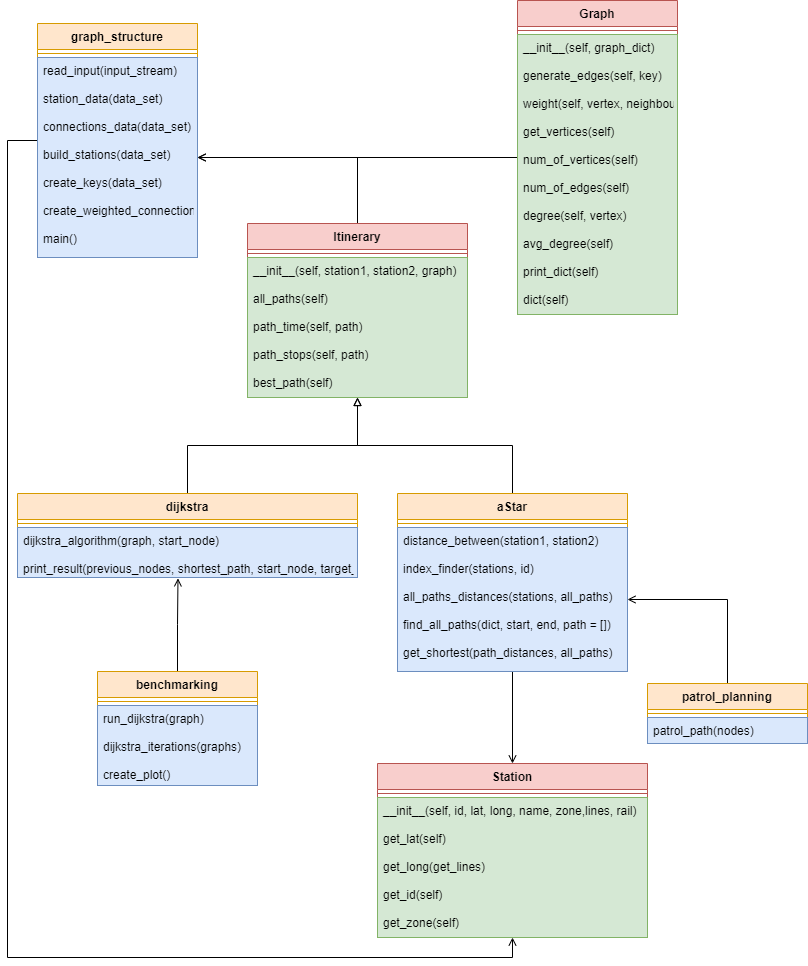

The diagram above was exported from draw.io. Its source (the exported page's mxGraphModel, read from the mxfile embedded in the PNG):
<mxGraphModel dx="1421" dy="754" grid="1" gridSize="10" guides="1" tooltips="1" connect="1" arrows="1" fold="1" page="1" pageScale="1" pageWidth="850" pageHeight="1100" math="0" shadow="0">
  <root>
    <mxCell id="0" />
    <mxCell id="1" parent="0" />
    <mxCell id="4Y93MSQSwsTuM27kH1z--1" style="edgeStyle=orthogonalEdgeStyle;rounded=0;orthogonalLoop=1;jettySize=auto;html=1;exitX=0;exitY=0.5;exitDx=0;exitDy=0;entryX=0.5;entryY=1;entryDx=0;entryDy=0;endArrow=open;endFill=0;" edge="1" parent="1" source="4Y93MSQSwsTuM27kH1z--2" target="4Y93MSQSwsTuM27kH1z--9">
      <mxGeometry relative="1" as="geometry">
        <Array as="points">
          <mxPoint x="30" y="177" />
          <mxPoint x="30" y="994" />
          <mxPoint x="535" y="994" />
        </Array>
      </mxGeometry>
    </mxCell>
    <mxCell id="4Y93MSQSwsTuM27kH1z--2" value="graph_structure" style="swimlane;fontStyle=1;align=center;verticalAlign=top;childLayout=stackLayout;horizontal=1;startSize=26;horizontalStack=0;resizeParent=1;resizeParentMax=0;resizeLast=0;collapsible=1;marginBottom=0;fillColor=#ffe6cc;strokeColor=#d79b00;" vertex="1" parent="1">
      <mxGeometry x="60" y="60" width="160" height="234" as="geometry" />
    </mxCell>
    <mxCell id="4Y93MSQSwsTuM27kH1z--3" value="" style="line;strokeWidth=1;fillColor=none;align=left;verticalAlign=middle;spacingTop=-1;spacingLeft=3;spacingRight=3;rotatable=0;labelPosition=right;points=[];portConstraint=eastwest;strokeColor=inherit;" vertex="1" parent="4Y93MSQSwsTuM27kH1z--2">
      <mxGeometry y="26" width="160" height="8" as="geometry" />
    </mxCell>
    <mxCell id="4Y93MSQSwsTuM27kH1z--4" value="read_input(input_stream)&#10;&#10;station_data(data_set)&#10;&#10;connections_data(data_set)&#10;&#10;build_stations(data_set)&#10;&#10;create_keys(data_set)&#10;&#10;create_weighted_connections(data_set)&#10;&#10;main()" style="text;strokeColor=#6c8ebf;fillColor=#dae8fc;align=left;verticalAlign=top;spacingLeft=4;spacingRight=4;overflow=hidden;rotatable=0;points=[[0,0.5],[1,0.5]];portConstraint=eastwest;" vertex="1" parent="4Y93MSQSwsTuM27kH1z--2">
      <mxGeometry y="34" width="160" height="200" as="geometry" />
    </mxCell>
    <mxCell id="4Y93MSQSwsTuM27kH1z--5" style="edgeStyle=orthogonalEdgeStyle;rounded=0;orthogonalLoop=1;jettySize=auto;html=1;exitX=0;exitY=0.5;exitDx=0;exitDy=0;entryX=1;entryY=0.5;entryDx=0;entryDy=0;endArrow=open;endFill=0;" edge="1" parent="1" source="4Y93MSQSwsTuM27kH1z--6" target="4Y93MSQSwsTuM27kH1z--4">
      <mxGeometry relative="1" as="geometry" />
    </mxCell>
    <mxCell id="4Y93MSQSwsTuM27kH1z--6" value="Graph" style="swimlane;fontStyle=1;align=center;verticalAlign=top;childLayout=stackLayout;horizontal=1;startSize=26;horizontalStack=0;resizeParent=1;resizeParentMax=0;resizeLast=0;collapsible=1;marginBottom=0;fillColor=#f8cecc;strokeColor=#b85450;" vertex="1" parent="1">
      <mxGeometry x="540" y="37" width="160" height="314" as="geometry" />
    </mxCell>
    <mxCell id="4Y93MSQSwsTuM27kH1z--7" value="" style="line;strokeWidth=1;fillColor=none;align=left;verticalAlign=middle;spacingTop=-1;spacingLeft=3;spacingRight=3;rotatable=0;labelPosition=right;points=[];portConstraint=eastwest;strokeColor=inherit;" vertex="1" parent="4Y93MSQSwsTuM27kH1z--6">
      <mxGeometry y="26" width="160" height="8" as="geometry" />
    </mxCell>
    <mxCell id="4Y93MSQSwsTuM27kH1z--8" value="__init__(self, graph_dict)&#10;&#10;generate_edges(self, key)&#10;&#10;weight(self, vertex, neighbour)&#10;&#10;get_vertices(self)&#10;&#10;num_of_vertices(self)&#10;&#10;num_of_edges(self)&#10;&#10;degree(self, vertex)&#10;&#10;avg_degree(self)&#10;&#10;print_dict(self)&#10;&#10;dict(self)" style="text;strokeColor=#82b366;fillColor=#d5e8d4;align=left;verticalAlign=top;spacingLeft=4;spacingRight=4;overflow=hidden;rotatable=0;points=[[0,0.5],[1,0.5]];portConstraint=eastwest;" vertex="1" parent="4Y93MSQSwsTuM27kH1z--6">
      <mxGeometry y="34" width="160" height="280" as="geometry" />
    </mxCell>
    <mxCell id="4Y93MSQSwsTuM27kH1z--9" value="Station" style="swimlane;fontStyle=1;align=center;verticalAlign=top;childLayout=stackLayout;horizontal=1;startSize=26;horizontalStack=0;resizeParent=1;resizeParentMax=0;resizeLast=0;collapsible=1;marginBottom=0;fillColor=#f8cecc;strokeColor=#b85450;" vertex="1" parent="1">
      <mxGeometry x="400" y="800" width="270" height="174" as="geometry" />
    </mxCell>
    <mxCell id="4Y93MSQSwsTuM27kH1z--10" value="" style="line;strokeWidth=1;fillColor=none;align=left;verticalAlign=middle;spacingTop=-1;spacingLeft=3;spacingRight=3;rotatable=0;labelPosition=right;points=[];portConstraint=eastwest;strokeColor=inherit;" vertex="1" parent="4Y93MSQSwsTuM27kH1z--9">
      <mxGeometry y="26" width="270" height="8" as="geometry" />
    </mxCell>
    <mxCell id="4Y93MSQSwsTuM27kH1z--11" value="__init__(self, id, lat, long, name, zone,lines, rail)&#10;&#10;get_lat(self)&#10;&#10;get_long(get_lines)&#10;&#10;get_id(self)&#10;&#10;get_zone(self)" style="text;strokeColor=#82b366;fillColor=#d5e8d4;align=left;verticalAlign=top;spacingLeft=4;spacingRight=4;overflow=hidden;rotatable=0;points=[[0,0.5],[1,0.5]];portConstraint=eastwest;" vertex="1" parent="4Y93MSQSwsTuM27kH1z--9">
      <mxGeometry y="34" width="270" height="140" as="geometry" />
    </mxCell>
    <mxCell id="4Y93MSQSwsTuM27kH1z--12" style="edgeStyle=orthogonalEdgeStyle;rounded=0;orthogonalLoop=1;jettySize=auto;html=1;exitX=0.5;exitY=0;exitDx=0;exitDy=0;entryX=0.5;entryY=1;entryDx=0;entryDy=0;endArrow=block;endFill=0;" edge="1" parent="1" source="4Y93MSQSwsTuM27kH1z--13" target="4Y93MSQSwsTuM27kH1z--22">
      <mxGeometry relative="1" as="geometry" />
    </mxCell>
    <mxCell id="4Y93MSQSwsTuM27kH1z--13" value="dijkstra" style="swimlane;fontStyle=1;align=center;verticalAlign=top;childLayout=stackLayout;horizontal=1;startSize=26;horizontalStack=0;resizeParent=1;resizeParentMax=0;resizeLast=0;collapsible=1;marginBottom=0;fillColor=#ffe6cc;strokeColor=#d79b00;" vertex="1" parent="1">
      <mxGeometry x="40" y="530" width="340" height="84" as="geometry" />
    </mxCell>
    <mxCell id="4Y93MSQSwsTuM27kH1z--14" value="" style="line;strokeWidth=1;fillColor=none;align=left;verticalAlign=middle;spacingTop=-1;spacingLeft=3;spacingRight=3;rotatable=0;labelPosition=right;points=[];portConstraint=eastwest;strokeColor=inherit;" vertex="1" parent="4Y93MSQSwsTuM27kH1z--13">
      <mxGeometry y="26" width="340" height="8" as="geometry" />
    </mxCell>
    <mxCell id="4Y93MSQSwsTuM27kH1z--15" value="dijkstra_algorithm(graph, start_node)&#10;&#10;print_result(previous_nodes, shortest_path, start_node, target_node)" style="text;strokeColor=#6c8ebf;fillColor=#dae8fc;align=left;verticalAlign=top;spacingLeft=4;spacingRight=4;overflow=hidden;rotatable=0;points=[[0,0.5],[1,0.5]];portConstraint=eastwest;" vertex="1" parent="4Y93MSQSwsTuM27kH1z--13">
      <mxGeometry y="34" width="340" height="50" as="geometry" />
    </mxCell>
    <mxCell id="4Y93MSQSwsTuM27kH1z--16" style="edgeStyle=orthogonalEdgeStyle;rounded=0;orthogonalLoop=1;jettySize=auto;html=1;exitX=0.5;exitY=0;exitDx=0;exitDy=0;entryX=0.5;entryY=1;entryDx=0;entryDy=0;endArrow=block;endFill=0;" edge="1" parent="1" source="4Y93MSQSwsTuM27kH1z--18" target="4Y93MSQSwsTuM27kH1z--22">
      <mxGeometry relative="1" as="geometry" />
    </mxCell>
    <mxCell id="4Y93MSQSwsTuM27kH1z--17" style="edgeStyle=orthogonalEdgeStyle;rounded=0;orthogonalLoop=1;jettySize=auto;html=1;exitX=0.5;exitY=1;exitDx=0;exitDy=0;entryX=0.5;entryY=0;entryDx=0;entryDy=0;endArrow=open;endFill=0;" edge="1" parent="1" source="4Y93MSQSwsTuM27kH1z--18" target="4Y93MSQSwsTuM27kH1z--9">
      <mxGeometry relative="1" as="geometry" />
    </mxCell>
    <mxCell id="4Y93MSQSwsTuM27kH1z--18" value="aStar" style="swimlane;fontStyle=1;align=center;verticalAlign=top;childLayout=stackLayout;horizontal=1;startSize=26;horizontalStack=0;resizeParent=1;resizeParentMax=0;resizeLast=0;collapsible=1;marginBottom=0;fillColor=#ffe6cc;strokeColor=#d79b00;" vertex="1" parent="1">
      <mxGeometry x="420" y="530" width="230" height="178" as="geometry" />
    </mxCell>
    <mxCell id="4Y93MSQSwsTuM27kH1z--19" value="" style="line;strokeWidth=1;fillColor=none;align=left;verticalAlign=middle;spacingTop=-1;spacingLeft=3;spacingRight=3;rotatable=0;labelPosition=right;points=[];portConstraint=eastwest;strokeColor=inherit;" vertex="1" parent="4Y93MSQSwsTuM27kH1z--18">
      <mxGeometry y="26" width="230" height="8" as="geometry" />
    </mxCell>
    <mxCell id="4Y93MSQSwsTuM27kH1z--20" value="distance_between(station1, station2)&#10;&#10;index_finder(stations, id)&#10;&#10;all_paths_distances(stations, all_paths)&#10;&#10;find_all_paths(dict, start, end, path = [])&#10;&#10;get_shortest(path_distances, all_paths)" style="text;strokeColor=#6c8ebf;fillColor=#dae8fc;align=left;verticalAlign=top;spacingLeft=4;spacingRight=4;overflow=hidden;rotatable=0;points=[[0,0.5],[1,0.5]];portConstraint=eastwest;" vertex="1" parent="4Y93MSQSwsTuM27kH1z--18">
      <mxGeometry y="34" width="230" height="144" as="geometry" />
    </mxCell>
    <mxCell id="4Y93MSQSwsTuM27kH1z--21" style="edgeStyle=orthogonalEdgeStyle;rounded=0;orthogonalLoop=1;jettySize=auto;html=1;exitX=0.5;exitY=0;exitDx=0;exitDy=0;entryX=1;entryY=0.5;entryDx=0;entryDy=0;endArrow=open;endFill=0;" edge="1" parent="1" source="4Y93MSQSwsTuM27kH1z--22" target="4Y93MSQSwsTuM27kH1z--4">
      <mxGeometry relative="1" as="geometry" />
    </mxCell>
    <mxCell id="4Y93MSQSwsTuM27kH1z--22" value="Itinerary" style="swimlane;fontStyle=1;align=center;verticalAlign=top;childLayout=stackLayout;horizontal=1;startSize=26;horizontalStack=0;resizeParent=1;resizeParentMax=0;resizeLast=0;collapsible=1;marginBottom=0;fillColor=#f8cecc;strokeColor=#b85450;" vertex="1" parent="1">
      <mxGeometry x="270" y="260" width="220" height="174" as="geometry" />
    </mxCell>
    <mxCell id="4Y93MSQSwsTuM27kH1z--23" value="" style="line;strokeWidth=1;fillColor=none;align=left;verticalAlign=middle;spacingTop=-1;spacingLeft=3;spacingRight=3;rotatable=0;labelPosition=right;points=[];portConstraint=eastwest;strokeColor=inherit;" vertex="1" parent="4Y93MSQSwsTuM27kH1z--22">
      <mxGeometry y="26" width="220" height="8" as="geometry" />
    </mxCell>
    <mxCell id="4Y93MSQSwsTuM27kH1z--24" value="__init__(self, station1, station2, graph)&#10;&#10;all_paths(self)&#10;&#10;path_time(self, path)&#10;&#10;path_stops(self, path)&#10;&#10;best_path(self)" style="text;strokeColor=#82b366;fillColor=#d5e8d4;align=left;verticalAlign=top;spacingLeft=4;spacingRight=4;overflow=hidden;rotatable=0;points=[[0,0.5],[1,0.5]];portConstraint=eastwest;" vertex="1" parent="4Y93MSQSwsTuM27kH1z--22">
      <mxGeometry y="34" width="220" height="140" as="geometry" />
    </mxCell>
    <mxCell id="4Y93MSQSwsTuM27kH1z--25" style="edgeStyle=orthogonalEdgeStyle;rounded=0;orthogonalLoop=1;jettySize=auto;html=1;exitX=0.5;exitY=0;exitDx=0;exitDy=0;entryX=0.472;entryY=1.017;entryDx=0;entryDy=0;entryPerimeter=0;endArrow=open;endFill=0;" edge="1" parent="1" source="4Y93MSQSwsTuM27kH1z--26" target="4Y93MSQSwsTuM27kH1z--15">
      <mxGeometry relative="1" as="geometry" />
    </mxCell>
    <mxCell id="4Y93MSQSwsTuM27kH1z--26" value="benchmarking" style="swimlane;fontStyle=1;align=center;verticalAlign=top;childLayout=stackLayout;horizontal=1;startSize=26;horizontalStack=0;resizeParent=1;resizeParentMax=0;resizeLast=0;collapsible=1;marginBottom=0;fillColor=#ffe6cc;strokeColor=#d79b00;" vertex="1" parent="1">
      <mxGeometry x="120" y="708" width="160" height="114" as="geometry" />
    </mxCell>
    <mxCell id="4Y93MSQSwsTuM27kH1z--27" value="" style="line;strokeWidth=1;fillColor=none;align=left;verticalAlign=middle;spacingTop=-1;spacingLeft=3;spacingRight=3;rotatable=0;labelPosition=right;points=[];portConstraint=eastwest;strokeColor=inherit;" vertex="1" parent="4Y93MSQSwsTuM27kH1z--26">
      <mxGeometry y="26" width="160" height="8" as="geometry" />
    </mxCell>
    <mxCell id="4Y93MSQSwsTuM27kH1z--28" value="run_dijkstra(graph)&#10;&#10;dijkstra_iterations(graphs)&#10;&#10;create_plot()" style="text;strokeColor=#6c8ebf;fillColor=#dae8fc;align=left;verticalAlign=top;spacingLeft=4;spacingRight=4;overflow=hidden;rotatable=0;points=[[0,0.5],[1,0.5]];portConstraint=eastwest;" vertex="1" parent="4Y93MSQSwsTuM27kH1z--26">
      <mxGeometry y="34" width="160" height="80" as="geometry" />
    </mxCell>
    <mxCell id="4Y93MSQSwsTuM27kH1z--33" style="edgeStyle=orthogonalEdgeStyle;rounded=0;orthogonalLoop=1;jettySize=auto;html=1;exitX=0.5;exitY=0;exitDx=0;exitDy=0;entryX=1;entryY=0.5;entryDx=0;entryDy=0;endArrow=open;endFill=0;" edge="1" parent="1" source="4Y93MSQSwsTuM27kH1z--29" target="4Y93MSQSwsTuM27kH1z--20">
      <mxGeometry relative="1" as="geometry" />
    </mxCell>
    <mxCell id="4Y93MSQSwsTuM27kH1z--29" value="patrol_planning" style="swimlane;fontStyle=1;align=center;verticalAlign=top;childLayout=stackLayout;horizontal=1;startSize=26;horizontalStack=0;resizeParent=1;resizeParentMax=0;resizeLast=0;collapsible=1;marginBottom=0;fillColor=#ffe6cc;strokeColor=#d79b00;" vertex="1" parent="1">
      <mxGeometry x="670" y="720" width="160" height="60" as="geometry" />
    </mxCell>
    <mxCell id="4Y93MSQSwsTuM27kH1z--31" value="" style="line;strokeWidth=1;fillColor=none;align=left;verticalAlign=middle;spacingTop=-1;spacingLeft=3;spacingRight=3;rotatable=0;labelPosition=right;points=[];portConstraint=eastwest;strokeColor=inherit;" vertex="1" parent="4Y93MSQSwsTuM27kH1z--29">
      <mxGeometry y="26" width="160" height="8" as="geometry" />
    </mxCell>
    <mxCell id="4Y93MSQSwsTuM27kH1z--32" value="patrol_path(nodes)" style="text;strokeColor=#6c8ebf;fillColor=#dae8fc;align=left;verticalAlign=top;spacingLeft=4;spacingRight=4;overflow=hidden;rotatable=0;points=[[0,0.5],[1,0.5]];portConstraint=eastwest;" vertex="1" parent="4Y93MSQSwsTuM27kH1z--29">
      <mxGeometry y="34" width="160" height="26" as="geometry" />
    </mxCell>
  </root>
</mxGraphModel>